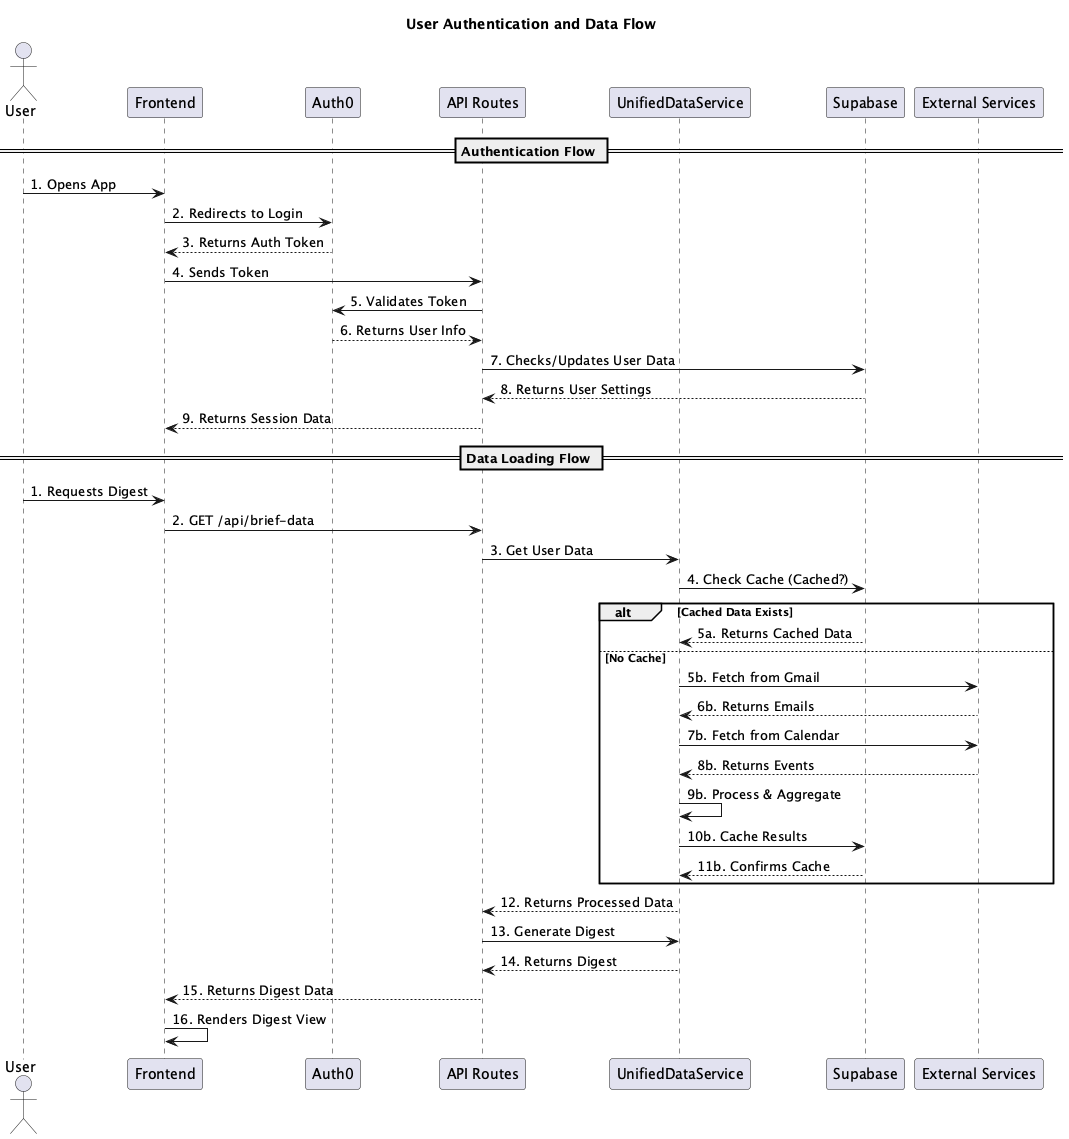

The diagram above was rendered by PlantUML. Its source (embedded in the PNG):
@startuml 360Brief - User Authentication and Data Flow

title User Authentication and Data Flow

actor User
participant "Frontend" as FE
participant "Auth0" as AUTH
participant "API Routes" as API
participant "UnifiedDataService" as UDS
participant "Supabase" as DB
participant "External Services" as EXT

== Authentication Flow ==
User -> FE: 1. Opens App
FE -> AUTH: 2. Redirects to Login
AUTH --> FE: 3. Returns Auth Token
FE -> API: 4. Sends Token
API -> AUTH: 5. Validates Token
AUTH --> API: 6. Returns User Info
API -> DB: 7. Checks/Updates User Data
DB --> API: 8. Returns User Settings
API --> FE: 9. Returns Session Data

== Data Loading Flow ==
User -> FE: 1. Requests Digest
FE -> API: 2. GET /api/brief-data
API -> UDS: 3. Get User Data
UDS -> DB: 4. Check Cache (Cached?)

alt Cached Data Exists
    DB --> UDS: 5a. Returns Cached Data
else No Cache
    UDS -> EXT: 5b. Fetch from Gmail
    EXT --> UDS: 6b. Returns Emails
    UDS -> EXT: 7b. Fetch from Calendar
    EXT --> UDS: 8b. Returns Events
    UDS -> UDS: 9b. Process & Aggregate
    UDS -> DB: 10b. Cache Results
    DB --> UDS: 11b. Confirms Cache
end

UDS --> API: 12. Returns Processed Data
API -> UDS: 13. Generate Digest
UDS --> API: 14. Returns Digest
API --> FE: 15. Returns Digest Data
FE -> FE: 16. Renders Digest View

@enduml